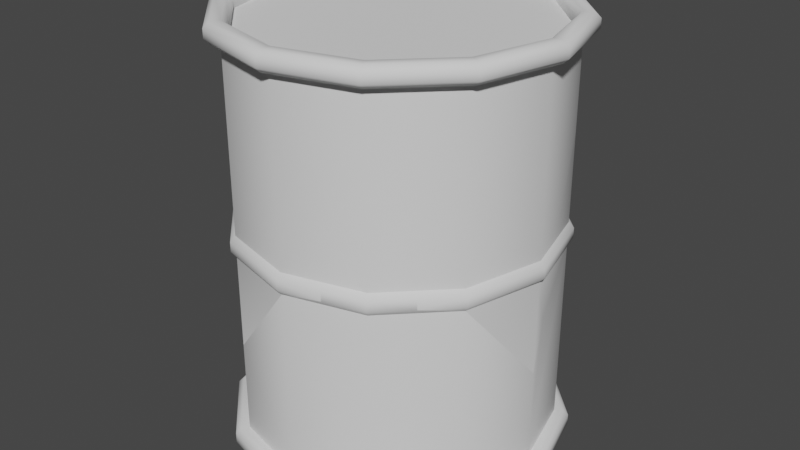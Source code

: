 # Source: IndustrialBarrel-Broken.blend  (saved by Blender 3.2.14; exported with 4.5.12 LTS)
import bpy
from mathutils import Matrix  # noqa: F401  (used for matrix-valued properties, if any)

bpy.ops.wm.read_factory_settings(use_empty=True)
scene = bpy.context.scene
scene.name = 'Scene'

# ---- collections
col_collection = bpy.data.collections.new('Collection'); scene.collection.children.link(col_collection)

# ---- node groups
ng_auto_smooth = bpy.data.node_groups.new('Auto Smooth', 'GeometryNodeTree')
_s = ng_auto_smooth.interface.new_socket(name='Geometry', in_out='OUTPUT', socket_type='NodeSocketGeometry')
_s = ng_auto_smooth.interface.new_socket(name='Geometry', in_out='INPUT', socket_type='NodeSocketGeometry')
_s = ng_auto_smooth.interface.new_socket(name='Angle', in_out='INPUT', socket_type='NodeSocketFloat')
_s.subtype = 'ANGLE'
_s.min_value = 0.0
_s.max_value = 3.142
ng_auto_smooth.is_modifier = True
_N = ng_auto_smooth.nodes; _L = ng_auto_smooth.links
n0 = _N.new('NodeGroupOutput'); n0.name = 'Group Output'; n0.location = (480, -100)
n1 = _N.new('NodeGroupInput'); n1.name = 'Group Input'; n1.location = (-420, -300)
n2 = _N.new('NodeGroupInput'); n2.name = 'Group Input.001'; n2.location = (-60, -100)
n3 = _N.new('GeometryNodeSetShadeSmooth'); n3.name = 'Set Shade Smooth'; n3.location = (120, -100)
n3.domain = 'EDGE'
n4 = _N.new('GeometryNodeSetShadeSmooth'); n4.name = 'Set Shade Smooth.001'; n4.location = (300, -100)
n5 = _N.new('GeometryNodeInputMeshEdgeAngle'); n5.name = 'Edge Angle'; n5.location = (-420, -220)
n6 = _N.new('GeometryNodeInputEdgeSmooth'); n6.name = 'Is Edge Smooth'; n6.location = (-60, -160)
n7 = _N.new('GeometryNodeInputShadeSmooth'); n7.name = 'Is Face Smooth'; n7.location = (-240, -340)
n8 = _N.new('FunctionNodeBooleanMath'); n8.name = 'Boolean Math'; n8.location = (-60, -220)
n9 = _N.new('FunctionNodeCompare'); n9.name = 'Compare'; n9.location = (-240, -180)
n9.operation = 'LESS_EQUAL'
_L.new(n5.outputs[0], n9.inputs[0])
_L.new(n4.outputs[0], n0.inputs[0])
_L.new(n1.outputs[1], n9.inputs[1])
_L.new(n9.outputs[0], n8.inputs[0])
_L.new(n7.outputs[0], n8.inputs[1])
_L.new(n2.outputs[0], n3.inputs[0])
_L.new(n6.outputs[0], n3.inputs[1])
_L.new(n3.outputs[0], n4.inputs[0])
_L.new(n8.outputs[0], n3.inputs[2])
n0.is_active_output = True

# ---- world
world_world = bpy.data.worlds.new('World'); scene.world = world_world
world_world.use_nodes = True; world_world.node_tree.nodes.clear()
_N = world_world.node_tree.nodes; _L = world_world.node_tree.links
n0 = _N.new('ShaderNodeOutputWorld'); n0.name = 'World Output'; n0.location = (300, 300)
n1 = _N.new('ShaderNodeBackground'); n1.name = 'Background'; n1.location = (10, 300)
n1.inputs[0].default_value = (0.05088, 0.05088, 0.05088, 1.0)
_L.new(n1.outputs[0], n0.inputs[0])
n0.is_active_output = True
world_world.color = (0.05088, 0.05088, 0.05088)
world_world.use_sun_shadow = False
world_world.sun_shadow_jitter_overblur = 0.0

# ---- meshes
me_cylinder_001 = bpy.data.meshes.new('Cylinder.001')
me_cylinder_001.from_pydata([(-6.347e-09, 0.5141, 0.06723), (0.257, 0.4452, 0.6876), (0.257, 0.4452, 0.06723), (0.4452, 0.257, 0.7581), (0.4452, 0.257, 0.6876), (0.4452, 0.257, 0.06723), (0.5141, -2.505e-08, 0.06723), (0.4452, -0.257, 0.6876), (0.4452, -0.257, 0.06723), (0.257, -0.4452, 0.7581), (0.257, -0.4452, 0.6876), (0.257, -0.4452, 0.06723), (-5.129e-08, -0.5141, 0.6876), (-5.129e-08, -0.5141, 0.06723), (-0.257, -0.4452, 0.06723), (-0.4452, -0.257, 0.7581), (-0.4452, -0.257, 0.6876), (-0.4452, -0.257, 0.06723), (-0.5141, 3.554e-09, 0.06723), (-0.4452, 0.257, 0.6876), (-0.4452, 0.257, 0.06723), (-0.257, 0.4452, 0.7581), (-0.257, 0.4452, 0.6876), (-0.257, 0.4452, 0.06723), (0.2655, 0.4598, 0.7067), (0.2655, 0.4598, 0.739), (0.4598, 0.2655, 0.7067), (0.4598, 0.2655, 0.739), (0.2655, -0.4598, 0.7067), (0.2655, -0.4598, 0.739), (-0.4598, -0.2655, 0.7067), (-0.4598, -0.2655, 0.739), (-0.2655, 0.4598, 0.7067), (-0.2655, 0.4598, 0.739), (-5.122e-09, 0.5426, 0.0), (-6.558e-09, 0.5599, 0.01668), (0.2713, 0.4699, 0.0), (0.28, 0.4849, 0.01668), (0.4699, 0.2713, 0.0), (0.4849, 0.28, 0.01668), (0.5426, -2.375e-08, 0.0), (0.5599, -2.666e-08, 0.01668), (0.4699, -0.2713, 0.0), (0.4849, -0.28, 0.01668), (0.2713, -0.4699, 0.0), (0.28, -0.4849, 0.01668), (-5.402e-08, -0.5426, 0.0), (-5.551e-08, -0.5599, 0.01668), (-0.2713, -0.4699, 0.0), (-0.28, -0.4849, 0.01668), (-0.4699, -0.2713, 0.0), (-0.4849, -0.28, 0.01668), (-0.5426, 4.657e-09, 0.0), (-0.5599, 4.491e-09, 0.01668), (-0.4699, 0.2713, 0.0), (-0.4849, 0.28, 0.01668), (-0.2713, 0.4699, 0.0), (-0.28, 0.4849, 0.01668), (-6.478e-09, 0.5426, 0.06723), (-6.558e-09, 0.5599, 0.05054), (0.28, 0.4849, 0.05054), (0.2713, 0.4699, 0.06723), (0.4849, 0.28, 0.05054), (0.4699, 0.2713, 0.06723), (0.5599, -2.666e-08, 0.05054), (0.5426, -2.605e-08, 0.06723), (0.4849, -0.28, 0.05054), (0.4699, -0.2713, 0.06723), (0.28, -0.4849, 0.05054), (0.2713, -0.4699, 0.06723), (-5.551e-08, -0.5599, 0.05054), (-5.392e-08, -0.5426, 0.06723), (-0.28, -0.4849, 0.05054), (-0.2713, -0.4699, 0.06723), (-0.4849, -0.28, 0.05054), (-0.4699, -0.2713, 0.06723), (-0.5599, 4.491e-09, 0.05054), (-0.5426, 4.138e-09, 0.06723), (-0.4849, 0.28, 0.05054), (-0.4699, 0.2713, 0.06723), (-0.28, 0.4849, 0.05054), (-0.2713, 0.4699, 0.06723), (-0.3626, 0.3626, 0.739), (-6.347e-09, 0.5141, 0.3774), (0.4797, 0.1285, 0.7581), (0.1327, -0.4954, 0.7067), (-0.3626, -0.3626, 0.739), (-0.1285, 0.4797, 0.7581), (-0.4954, -0.1327, 0.739), (-0.3626, 0.3626, 0.7067), (-0.4452, -0.257, 1.05), (-0.1327, 0.4954, 0.739), (-0.4797, -0.1285, 0.6876), (-0.3511, -0.3511, 0.7581), (-0.257, 0.4452, 1.05), (-0.4954, -0.1327, 0.7067), (0.5141, -2.505e-08, 0.3774), (-0.4797, -0.1285, 0.7581), (0.1285, 0.4797, 0.6876), (-0.4797, 0.1285, 0.6876), (-0.4525, 0.2613, 0.6971), (0.3626, -0.3626, 0.739), (0.3511, -0.3511, 0.7581), (-0.1327, 0.4954, 0.7067), (0.1327, 0.4954, 0.739), (0.4954, 0.1327, 0.739), (0.3626, -0.3626, 0.7067), (-0.5141, 3.554e-09, 0.3774), (0.1285, -0.4797, 0.7581), (0.2613, 0.4525, 0.7485), (0.1327, 0.4954, 0.7067), (0.4452, 0.257, 1.05), (0.4954, 0.1327, 0.7067), (0.3511, 0.3511, 0.7581), (-0.3511, 0.3511, 0.7581), (0.4797, 0.1285, 0.6876), (0.1327, -0.4954, 0.739), (-0.3626, -0.3626, 0.7067), (-0.1285, 0.4797, 0.6876), (-0.257, -0.4452, 0.5325), (-0.257, -0.4452, 0.3774), (0.257, -0.4452, 1.05), (-0.3511, -0.3511, 0.6876), (-0.4994, -0.055, 0.6148), (0.4994, 0.05476, 0.5269), (-0.4736, 0.151, 0.5786), (0.03888, 0.5037, 0.5259), (0.3614, 0.3409, 0.8408)], [], [(57, 80, 59, 35), (37, 60, 62, 39), (58, 81, 23, 0), (55, 78, 80, 57), (53, 76, 78, 55), (51, 74, 76, 53), (49, 72, 74, 51), (47, 70, 72, 49), (71, 69, 11, 13), (77, 75, 17, 18), (45, 68, 70, 47), (63, 61, 2, 5), (43, 66, 68, 45), (69, 67, 8, 11), (75, 73, 14, 17), (81, 79, 20, 23), (41, 64, 66, 43), (61, 58, 0, 2), (39, 62, 64, 41), (67, 65, 6, 8), (73, 71, 13, 14), (79, 77, 18, 20), (34, 36, 38, 40, 42, 44, 46, 48, 50, 52, 54, 56), (65, 63, 5, 6), (23, 22, 118, 83, 0), (25, 109, 113, 3, 27), (21, 94, 87), (20, 19, 22, 23), (19, 100, 89, 32, 22), (18, 107, 125, 99, 19, 20), (17, 16, 92, 123, 107, 18), (16, 30, 95, 92), (15, 90, 97), (14, 120, 119, 122, 16, 17), (31, 15, 97, 88), (13, 12, 120, 14), (11, 10, 12, 13), (10, 28, 85, 12), (9, 121, 108), (8, 7, 10, 11), (29, 9, 108, 116), (6, 96, 7, 8), (5, 4, 115, 124, 96, 6), (4, 26, 112, 115), (3, 111, 84), (2, 1, 4, 5), (27, 3, 84, 105), (1, 24, 26, 4), (0, 83, 126, 98, 1, 2), (22, 32, 103, 118), (33, 21, 87, 91), (33, 91, 103, 32), (31, 88, 95, 30), (29, 116, 85, 28), (27, 105, 112, 26), (25, 27, 26, 24), (35, 37, 36, 34), (37, 39, 38, 36), (39, 41, 40, 38), (41, 43, 42, 40), (43, 45, 44, 42), (45, 47, 46, 44), (47, 49, 48, 46), (49, 51, 50, 48), (51, 53, 52, 50), (53, 55, 54, 52), (55, 57, 56, 54), (57, 35, 34, 56), (81, 58, 59, 80), (79, 81, 80, 78), (77, 79, 78, 76), (75, 77, 76, 74), (73, 75, 74, 72), (71, 73, 72, 70), (69, 71, 70, 68), (67, 69, 68, 66), (65, 67, 66, 64), (63, 65, 64, 62), (61, 63, 62, 60), (58, 61, 60, 59), (35, 59, 60, 37), (89, 82, 33, 32), (106, 101, 29, 28), (122, 117, 30, 16), (106, 28, 10, 7), (98, 110, 24, 1), (110, 104, 25, 24), (99, 100, 19), (117, 86, 31, 30), (82, 114, 21, 33), (86, 93, 15, 31), (101, 102, 9, 29), (104, 109, 25), (114, 94, 21), (93, 90, 15), (102, 121, 9), (113, 127, 111, 3)])
me_cylinder_001.polygons.foreach_set('use_smooth', [True] * 97)
_k = set([(0, 2), (0, 23), (1, 4), (1, 98), (2, 5), (3, 84), (3, 113), (4, 115), (5, 6), (6, 8), (7, 10), (8, 11), (9, 102), (9, 108), (10, 12), (11, 13), (13, 14), (14, 17), (15, 93), (15, 97), (16, 92), (16, 122), (17, 18), (18, 20), (19, 22), (19, 99), (20, 23), (21, 87), (21, 114), (22, 118)])
me_cylinder_001.attributes.new('sharp_edge', 'BOOLEAN', 'EDGE').data.foreach_set('value', [ (min(e.vertices), max(e.vertices)) in _k for e in me_cylinder_001.edges])
_uv = me_cylinder_001.uv_layers.new(name='UVMap')
_uv.uv.foreach_set('vector', [0.08333, 0.5207, 0.08333, 0.5627, 7.451e-08, 0.5627, 7.451e-08, 0.5207, 0.9167, 0.5207, 0.9167, 0.5627, 0.8333, 0.5627, 0.8333, 0.5207, 7.451e-08, 0.5833, 0.08333, 0.5833, 0.08333, 0.5833, 7.451e-08, 0.5833, 0.1667, 0.5207, 0.1667, 0.5627, 0.08333, 0.5627, 0.08333, 0.5207, 0.25, 0.5207, 0.25, 0.5627, 0.1667, 0.5627, 0.1667, 0.5207, 0.3333, 0.5207, 0.3333, 0.5627, 0.25, 0.5627, 0.25, 0.5207, 0.4167, 0.5207, 0.4167, 0.5627, 0.3333, 0.5627, 0.3333, 0.5207, 0.5, 0.5207, 0.5, 0.5627, 0.4167, 0.5627, 0.4167, 0.5207, 0.5, 0.5833, 0.5833, 0.5833, 0.5833, 0.5833, 0.5, 0.5833, 0.25, 0.5833, 0.3333, 0.5833, 0.3333, 0.5833, 0.25, 0.5833, 0.5833, 0.5207, 0.5833, 0.5627, 0.5, 0.5627, 0.5, 0.5207, 0.8333, 0.5833, 0.9167, 0.5833, 0.9167, 0.5833, 0.8333, 0.5833, 0.6667, 0.5207, 0.6667, 0.5627, 0.5833, 0.5627, 0.5833, 0.5207, 0.5833, 0.5833, 0.6667, 0.5833, 0.6667, 0.5833, 0.5833, 0.5833, 0.3333, 0.5833, 0.4167, 0.5833, 0.4167, 0.5833, 0.3333, 0.5833, 0.08333, 0.5833, 0.1667, 0.5833, 0.1667, 0.5833, 0.08333, 0.5833, 0.75, 0.5207, 0.75, 0.5627, 0.6667, 0.5627, 0.6667, 0.5207, 0.9167, 0.5833, 1.0, 0.5833, 1.0, 0.5833, 0.9167, 0.5833, 0.8333, 0.5207, 0.8333, 0.5627, 0.75, 0.5627, 0.75, 0.5207, 0.6667, 0.5833, 0.75, 0.5833, 0.75, 0.5833, 0.6667, 0.5833, 0.4167, 0.5833, 0.5, 0.5833, 0.5, 0.5833, 0.4167, 0.5833, 0.1667, 0.5833, 0.25, 0.5833, 0.25, 0.5833, 0.1667, 0.5833, 0.75, 0.4826, 0.8663, 0.4514, 0.9514, 0.3663, 0.9826, 0.25, 0.9514, 0.1337, 0.8663, 0.04857, 0.75, 0.0174, 0.6337, 0.04857, 0.5486, 0.1337, 0.5174, 0.25, 0.5486, 0.3663, 0.6337, 0.4514, 0.75, 0.5833, 0.8333, 0.5833, 0.8333, 0.5833, 0.75, 0.5833, 0.08333, 0.5833, 0.08333, 0.6667, 0.04167, 0.6667, 7.451e-08, 0.625, 7.451e-08, 0.5833, 0.9167, 0.7881, 0.9167, 0.8107, 0.875, 0.8333, 0.8333, 0.8333, 0.8333, 0.7881, 0.08333, 0.8333, 0.08333, 0.875, 0.04167, 0.8333, 0.1667, 0.5833, 0.1667, 0.6667, 0.08333, 0.6667, 0.08333, 0.5833, 0.1667, 0.6667, 0.1667, 0.6893, 0.125, 0.7119, 0.08333, 0.7119, 0.08333, 0.6667, 0.25, 0.5833, 0.25, 0.625, 0.201, 0.652, 0.2083, 0.6667, 0.1667, 0.6667, 0.1667, 0.5833, 0.3333, 0.5833, 0.3333, 0.6667, 0.2917, 0.6667, 0.2678, 0.6569, 0.25, 0.625, 0.25, 0.5833, 0.3333, 0.6667, 0.3333, 0.7119, 0.2917, 0.7119, 0.2917, 0.6667, 0.3333, 0.8333, 0.3333, 0.875, 0.2917, 0.8333, 0.4167, 0.5833, 0.4167, 0.625, 0.4167, 0.6458, 0.375, 0.6667, 0.3333, 0.6667, 0.3333, 0.5833, 0.3333, 0.7881, 0.3333, 0.8333, 0.2917, 0.8333, 0.2917, 0.7881, 0.5, 0.5833, 0.5, 0.6667, 0.4167, 0.625, 0.4167, 0.5833, 0.5833, 0.5833, 0.5833, 0.6667, 0.5, 0.6667, 0.5, 0.5833, 0.5833, 0.6667, 0.5833, 0.7119, 0.5417, 0.7119, 0.5, 0.6667, 0.5833, 0.8333, 0.5833, 0.875, 0.5417, 0.8333, 0.6667, 0.5833, 0.6667, 0.6667, 0.5833, 0.6667, 0.5833, 0.5833, 0.5833, 0.7881, 0.5833, 0.8333, 0.5417, 0.8333, 0.5417, 0.7881, 0.75, 0.5833, 0.75, 0.625, 0.6667, 0.6667, 0.6667, 0.5833, 0.8333, 0.5833, 0.8333, 0.6667, 0.7917, 0.6667, 0.7678, 0.6451, 0.75, 0.625, 0.75, 0.5833, 0.8333, 0.6667, 0.8333, 0.7119, 0.7917, 0.7119, 0.7917, 0.6667, 0.8333, 0.8333, 0.8333, 0.875, 0.7917, 0.8333, 0.9167, 0.5833, 0.9167, 0.6667, 0.8333, 0.6667, 0.8333, 0.5833, 0.8333, 0.7881, 0.8333, 0.8333, 0.7917, 0.8333, 0.7917, 0.7881, 0.9167, 0.6667, 0.9167, 0.7119, 0.8333, 0.7119, 0.8333, 0.6667, 1.0, 0.5833, 1.0, 0.625, 0.9874, 0.6449, 0.9583, 0.6667, 0.9167, 0.6667, 0.9167, 0.5833, 0.08333, 0.6667, 0.08333, 0.7119, 0.04167, 0.7119, 0.04167, 0.6667, 0.08333, 0.7881, 0.08333, 0.8333, 0.04167, 0.8333, 0.04167, 0.7881, 0.08333, 0.7881, 0.04167, 0.7881, 0.04167, 0.7119, 0.08333, 0.7119, 0.3333, 0.7881, 0.2917, 0.7881, 0.2917, 0.7119, 0.3333, 0.7119, 0.5833, 0.7881, 0.5417, 0.7881, 0.5417, 0.7119, 0.5833, 0.7119, 0.8333, 0.7881, 0.7917, 0.7881, 0.7917, 0.7119, 0.8333, 0.7119, 0.9167, 0.7881, 0.8333, 0.7881, 0.8333, 0.7119, 0.9167, 0.7119, 0.75, 0.49, 0.87, 0.4578, 0.8663, 0.4514, 0.75, 0.4826, 0.87, 0.4578, 0.9578, 0.37, 0.9514, 0.3663, 0.8663, 0.4514, 0.9578, 0.37, 0.99, 0.25, 0.9826, 0.25, 0.9514, 0.3663, 0.99, 0.25, 0.9578, 0.13, 0.9514, 0.1337, 0.9826, 0.25, 0.9578, 0.13, 0.87, 0.04215, 0.8663, 0.04857, 0.9514, 0.1337, 0.87, 0.04215, 0.75, 0.01, 0.75, 0.0174, 0.8663, 0.04857, 0.75, 0.01, 0.63, 0.04215, 0.6337, 0.04857, 0.75, 0.0174, 0.63, 0.04215, 0.5422, 0.13, 0.5486, 0.1337, 0.6337, 0.04857, 0.5422, 0.13, 0.51, 0.25, 0.5174, 0.25, 0.5486, 0.1337, 0.51, 0.25, 0.5422, 0.37, 0.5486, 0.3663, 0.5174, 0.25, 0.5422, 0.37, 0.63, 0.4578, 0.6337, 0.4514, 0.5486, 0.3663, 0.63, 0.4578, 0.75, 0.49, 0.75, 0.4826, 0.6337, 0.4514, 0.08333, 0.5833, 7.451e-08, 0.5833, 7.451e-08, 0.5627, 0.08333, 0.5627, 0.1667, 0.5833, 0.08333, 0.5833, 0.08333, 0.5627, 0.1667, 0.5627, 0.25, 0.5833, 0.1667, 0.5833, 0.1667, 0.5627, 0.25, 0.5627, 0.3333, 0.5833, 0.25, 0.5833, 0.25, 0.5627, 0.3333, 0.5627, 0.4167, 0.5833, 0.3333, 0.5833, 0.3333, 0.5627, 0.4167, 0.5627, 0.5, 0.5833, 0.4167, 0.5833, 0.4167, 0.5627, 0.5, 0.5627, 0.5833, 0.5833, 0.5, 0.5833, 0.5, 0.5627, 0.5833, 0.5627, 0.6667, 0.5833, 0.5833, 0.5833, 0.5833, 0.5627, 0.6667, 0.5627, 0.75, 0.5833, 0.6667, 0.5833, 0.6667, 0.5627, 0.75, 0.5627, 0.8333, 0.5833, 0.75, 0.5833, 0.75, 0.5627, 0.8333, 0.5627, 0.9167, 0.5833, 0.8333, 0.5833, 0.8333, 0.5627, 0.9167, 0.5627, 1.0, 0.5833, 0.9167, 0.5833, 0.9167, 0.5627, 1.0, 0.5627, 1.0, 0.5207, 1.0, 0.5627, 0.9167, 0.5627, 0.9167, 0.5207, 0.125, 0.7119, 0.125, 0.7881, 0.08333, 0.7881, 0.08333, 0.7119, 0.625, 0.7119, 0.625, 0.7881, 0.5833, 0.7881, 0.5833, 0.7119, 0.375, 0.6667, 0.375, 0.7119, 0.3333, 0.7119, 0.3333, 0.6667, 0.625, 0.7119, 0.5833, 0.7119, 0.5833, 0.6667, 0.6667, 0.6667, 0.9583, 0.6667, 0.9583, 0.7119, 0.9167, 0.7119, 0.9167, 0.6667, 0.9583, 0.7119, 0.9583, 0.7881, 0.9167, 0.7881, 0.9167, 0.7119, 0.2083, 0.6667, 0.1667, 0.6893, 0.1667, 0.6667, 0.375, 0.7119, 0.375, 0.7881, 0.3333, 0.7881, 0.3333, 0.7119, 0.125, 0.7881, 0.125, 0.8333, 0.08333, 0.8333, 0.08333, 0.7881, 0.375, 0.7881, 0.375, 0.8333, 0.3333, 0.8333, 0.3333, 0.7881, 0.625, 0.7881, 0.625, 0.8333, 0.5833, 0.8333, 0.5833, 0.7881, 0.9583, 0.7881, 0.9167, 0.8107, 0.9167, 0.7881, 0.125, 0.8333, 0.08333, 0.875, 0.08333, 0.8333, 0.375, 0.8333, 0.3333, 0.875, 0.3333, 0.8333, 0.625, 0.8333, 0.5833, 0.875, 0.5833, 0.8333, 0.875, 0.8333, 0.8705, 0.8451, 0.8333, 0.875, 0.8333, 0.8333])
me_cylinder_001.update()
me_cylinder_002 = bpy.data.meshes.new('Cylinder.002')
me_cylinder_002.from_pydata([(-6.347e-09, 0.5141, 0.6876), (-6.347e-09, 0.5141, 0.7581), (-6.347e-09, 0.5141, 1.343), (0.257, 0.4452, 1.343), (0.257, 0.4452, 0.7581), (0.4452, 0.257, 1.343), (0.5141, -2.505e-08, 1.343), (0.5141, -2.505e-08, 0.7581), (0.5141, -2.505e-08, 0.6876), (0.4452, -0.257, 1.343), (0.4452, -0.257, 0.7581), (0.4452, -0.257, 0.6876), (0.257, -0.4452, 1.343), (-5.129e-08, -0.5141, 1.343), (-5.129e-08, -0.5141, 0.7581), (-5.129e-08, -0.5141, 0.6876), (-0.257, -0.4452, 1.343), (-0.257, -0.4452, 0.7581), (-0.257, -0.4452, 0.6876), (-0.4452, -0.257, 1.343), (-0.5141, 3.554e-09, 1.343), (-0.5141, 3.554e-09, 0.7581), (-0.5141, 3.554e-09, 0.6876), (-0.4452, 0.257, 1.343), (-0.4452, 0.257, 0.7581), (-0.257, 0.4452, 1.343), (-6.392e-09, 0.531, 0.739), (-6.392e-09, 0.531, 0.7067), (0.531, -2.554e-08, 0.7067), (0.531, -2.554e-08, 0.739), (0.4598, -0.2655, 0.7067), (0.4598, -0.2655, 0.739), (-5.281e-08, -0.531, 0.7067), (-5.281e-08, -0.531, 0.739), (-0.2655, -0.4598, 0.7067), (-0.2655, -0.4598, 0.739), (-0.531, 3.997e-09, 0.7067), (-0.531, 3.997e-09, 0.739), (-0.4598, 0.2655, 0.7067), (-0.4598, 0.2655, 0.739), (0.2445, 0.4235, 1.363), (-3.276e-09, 0.489, 1.363), (0.4235, 0.2445, 1.363), (0.489, -1.9e-08, 1.363), (0.4235, -0.2445, 1.363), (0.2445, -0.4235, 1.363), (-5.113e-08, -0.489, 1.363), (-0.2445, -0.4235, 1.363), (-0.4235, -0.2445, 1.363), (-0.489, 4.491e-09, 1.363), (-0.4235, 0.2445, 1.363), (-0.2445, 0.4235, 1.363), (-6.558e-09, 0.5599, 1.359), (-6.478e-09, 0.5426, 1.343), (0.2713, 0.4699, 1.343), (0.28, 0.4849, 1.359), (0.4699, 0.2713, 1.343), (0.4849, 0.28, 1.359), (0.5426, -2.605e-08, 1.343), (0.5599, -2.666e-08, 1.359), (0.4699, -0.2713, 1.343), (0.4849, -0.28, 1.359), (0.2713, -0.4699, 1.343), (0.28, -0.4849, 1.359), (-5.392e-08, -0.5426, 1.343), (-5.551e-08, -0.5599, 1.359), (-0.2713, -0.4699, 1.343), (-0.28, -0.4849, 1.359), (-0.4699, -0.2713, 1.343), (-0.4849, -0.28, 1.359), (-0.5426, 4.138e-09, 1.343), (-0.5599, 4.491e-09, 1.359), (-0.4699, 0.2713, 1.343), (-0.4849, 0.28, 1.359), (-0.2713, 0.4699, 1.343), (-0.28, 0.4849, 1.359), (0.2713, 0.4699, 1.405), (0.28, 0.4849, 1.388), (-6.558e-09, 0.5599, 1.388), (-5.759e-09, 0.5426, 1.405), (0.4699, 0.2713, 1.405), (0.4849, 0.28, 1.388), (0.5426, -2.479e-08, 1.405), (0.5599, -2.666e-08, 1.388), (0.4699, -0.2713, 1.405), (0.4849, -0.28, 1.388), (0.2713, -0.4699, 1.405), (0.28, -0.4849, 1.388), (-5.444e-08, -0.5426, 1.405), (-5.551e-08, -0.5599, 1.388), (-0.2713, -0.4699, 1.405), (-0.28, -0.4849, 1.388), (-0.4699, -0.2713, 1.405), (-0.4849, -0.28, 1.388), (-0.5426, 4.491e-09, 1.405), (-0.5599, 4.491e-09, 1.388), (-0.4699, 0.2713, 1.405), (-0.4849, 0.28, 1.388), (-0.2713, 0.4699, 1.405), (-0.28, 0.4849, 1.388), (-4.197e-09, 0.5089, 1.405), (-3.276e-09, 0.489, 1.386), (0.2445, 0.4235, 1.386), (0.2544, 0.4407, 1.405), (0.4235, 0.2445, 1.386), (0.4407, 0.2544, 1.405), (0.489, -1.9e-08, 1.386), (0.5089, -2.115e-08, 1.405), (0.4235, -0.2445, 1.386), (0.4407, -0.2544, 1.405), (0.2445, -0.4235, 1.386), (0.2544, -0.4407, 1.405), (-5.113e-08, -0.489, 1.386), (-5.236e-08, -0.5089, 1.405), (-0.2445, -0.4235, 1.386), (-0.2544, -0.4407, 1.405), (-0.4235, -0.2445, 1.386), (-0.4407, -0.2544, 1.405), (-0.489, 4.491e-09, 1.386), (-0.5089, 4.491e-09, 1.405), (-0.4235, 0.2445, 1.386), (-0.4407, 0.2544, 1.405), (-0.2445, 0.4235, 1.386), (-0.2544, 0.4407, 1.405), (-0.3626, 0.3626, 0.739), (-6.347e-09, 0.5141, 0.3774), (0.4797, 0.1285, 0.7581), (0.1327, -0.4954, 0.7067), (-0.3626, -0.3626, 0.739), (-0.1285, 0.4797, 0.7581), (-0.4954, -0.1327, 0.739), (-0.3626, 0.3626, 0.7067), (-0.4452, -0.257, 1.05), (-0.1327, 0.4954, 0.739), (-0.4797, -0.1285, 0.6876), (-0.3511, -0.3511, 0.7581), (-0.257, 0.4452, 1.05), (-0.4954, -0.1327, 0.7067), (0.5141, -2.505e-08, 0.3774), (-0.4797, -0.1285, 0.7581), (0.1285, 0.4797, 0.6876), (-0.4797, 0.1285, 0.6876), (-0.4525, 0.2613, 0.6971), (0.3626, -0.3626, 0.739), (0.3511, -0.3511, 0.7581), (-0.1327, 0.4954, 0.7067), (0.1327, 0.4954, 0.739), (0.4954, 0.1327, 0.739), (0.3626, -0.3626, 0.7067), (-0.5141, 3.554e-09, 0.3774), (0.1285, -0.4797, 0.7581), (0.2613, 0.4525, 0.7485), (0.1327, 0.4954, 0.7067), (0.4452, 0.257, 1.05), (0.4954, 0.1327, 0.7067), (0.3511, 0.3511, 0.7581), (-0.3511, 0.3511, 0.7581), (0.4797, 0.1285, 0.6876), (0.1327, -0.4954, 0.739), (-0.3626, -0.3626, 0.7067), (-0.1285, 0.4797, 0.6876), (-0.257, -0.4452, 0.5325), (-0.257, -0.4452, 0.3774), (0.257, -0.4452, 1.05), (-0.3511, -0.3511, 0.6876), (-0.4994, -0.055, 0.6148), (0.4994, 0.05476, 0.5269), (-0.4736, 0.151, 0.5786), (0.03888, 0.5037, 0.5259), (0.3614, 0.3409, 0.8408)], [], [(55, 77, 81, 57), (54, 56, 5, 3), (56, 58, 6, 5), (58, 60, 9, 6), (60, 62, 12, 9), (62, 64, 13, 12), (64, 66, 16, 13), (66, 68, 19, 16), (68, 70, 20, 19), (70, 72, 23, 20), (110, 108, 44, 45), (72, 74, 25, 23), (74, 53, 2, 25), (53, 54, 3, 2), (75, 99, 78, 52), (61, 85, 87, 63), (67, 91, 93, 69), (73, 97, 99, 75), (59, 83, 85, 61), (65, 89, 91, 67), (71, 95, 97, 73), (52, 78, 77, 55), (57, 81, 83, 59), (63, 87, 89, 65), (69, 93, 95, 71), (101, 122, 51, 41), (26, 1, 4, 151, 146), (24, 23, 25, 136, 156), (39, 24, 156, 124), (22, 36, 38, 142, 141), (21, 20, 23, 24), (37, 21, 24, 39), (18, 34, 159, 164), (17, 16, 19, 132, 135), (35, 17, 135, 128), (15, 32, 34, 18), (14, 13, 16, 17), (33, 14, 17, 35), (11, 30, 148), (10, 9, 12, 163, 144), (31, 10, 144, 143), (8, 28, 30, 11), (7, 6, 9, 10), (29, 7, 10, 31), (4, 3, 5, 153, 169, 155), (1, 2, 3, 4), (39, 124, 131, 38), (37, 39, 38, 36), (35, 128, 159, 34), (33, 35, 34, 32), (31, 143, 148, 30), (29, 31, 30, 28), (26, 146, 152, 27), (0, 27, 152, 140), (106, 104, 42, 43), (100, 103, 76, 79), (108, 106, 43, 44), (112, 110, 45, 46), (114, 112, 46, 47), (116, 114, 47, 48), (118, 116, 48, 49), (120, 118, 49, 50), (122, 120, 50, 51), (107, 109, 84, 82), (40, 41, 51, 50, 49, 48, 47, 46, 45, 44, 43, 42), (121, 123, 98, 96), (123, 100, 79, 98), (115, 117, 92, 90), (109, 111, 86, 84), (104, 102, 40, 42), (103, 105, 80, 76), (117, 119, 94, 92), (111, 113, 88, 86), (105, 107, 82, 80), (119, 121, 96, 94), (113, 115, 90, 88), (77, 78, 79, 76), (81, 77, 76, 80), (83, 81, 80, 82), (85, 83, 82, 84), (87, 85, 84, 86), (89, 87, 86, 88), (91, 89, 88, 90), (93, 91, 90, 92), (95, 93, 92, 94), (97, 95, 94, 96), (99, 97, 96, 98), (78, 99, 98, 79), (75, 52, 53, 74), (73, 75, 74, 72), (71, 73, 72, 70), (69, 71, 70, 68), (67, 69, 68, 66), (65, 67, 66, 64), (63, 65, 64, 62), (61, 63, 62, 60), (59, 61, 60, 58), (57, 59, 58, 56), (55, 57, 56, 54), (52, 55, 54, 53), (103, 100, 101, 102), (105, 103, 102, 104), (107, 105, 104, 106), (109, 107, 106, 108), (111, 109, 108, 110), (113, 111, 110, 112), (115, 113, 112, 114), (117, 115, 114, 116), (119, 117, 116, 118), (121, 119, 118, 120), (123, 121, 120, 122), (100, 123, 122, 101), (102, 101, 41, 40), (131, 142, 38), (149, 165, 134, 22), (138, 166, 157, 8), (145, 133, 26, 27), (127, 158, 33, 32), (130, 139, 21, 37), (158, 150, 14, 33), (147, 126, 7, 29), (129, 136, 25, 2, 1), (164, 161, 18), (133, 129, 1, 26), (155, 151, 4), (139, 132, 19, 20, 21), (150, 163, 12, 13, 14), (126, 153, 5, 6, 7), (160, 145, 27, 0), (137, 130, 37, 36), (154, 147, 29, 28), (141, 167, 149, 22), (134, 137, 36, 22), (162, 15, 18, 161), (15, 127, 32), (11, 138, 8), (157, 154, 28, 8), (140, 168, 125, 0), (125, 160, 0)])
me_cylinder_002.polygons.foreach_set('use_smooth', [True] * 139)
_k = set([(0, 140), (0, 160), (1, 4), (1, 129), (2, 3), (2, 25), (3, 5), (4, 155), (5, 6), (6, 9), (7, 10), (7, 126), (8, 11), (8, 157), (9, 12), (10, 144), (12, 13), (13, 16), (14, 17), (14, 150), (15, 18), (16, 19), (17, 135), (18, 164), (19, 20), (20, 23), (21, 24), (21, 139), (22, 134), (22, 141), (23, 25), (24, 156), (40, 41), (40, 42), (41, 51), (42, 43), (43, 44), (44, 45), (45, 46), (46, 47), (47, 48), (48, 49), (49, 50), (50, 51)])
me_cylinder_002.attributes.new('sharp_edge', 'BOOLEAN', 'EDGE').data.foreach_set('value', [ (min(e.vertices), max(e.vertices)) in _k for e in me_cylinder_002.edges])
_uv = me_cylinder_002.uv_layers.new(name='UVMap')
_uv.uv.foreach_set('vector', [0.9167, 0.939, 0.9167, 0.9777, 0.8333, 0.9777, 0.8333, 0.939, 0.9167, 0.9167, 0.8333, 0.9167, 0.8333, 0.9167, 0.9167, 0.9167, 0.8333, 0.9167, 0.75, 0.9167, 0.75, 0.9167, 0.8333, 0.9167, 0.75, 0.9167, 0.6667, 0.9167, 0.6667, 0.9167, 0.75, 0.9167, 0.6667, 0.9167, 0.5833, 0.9167, 0.5833, 0.9167, 0.6667, 0.9167, 0.5833, 0.9167, 0.5, 0.9167, 0.5, 0.9167, 0.5833, 0.9167, 0.5, 0.9167, 0.4167, 0.9167, 0.4167, 0.9167, 0.5, 0.9167, 0.4167, 0.9167, 0.3333, 0.9167, 0.3333, 0.9167, 0.4167, 0.9167, 0.3333, 0.9167, 0.25, 0.9167, 0.25, 0.9167, 0.3333, 0.9167, 0.25, 0.9167, 0.1667, 0.9167, 0.1667, 0.9167, 0.25, 0.9167, 0.3548, 0.06848, 0.4315, 0.1452, 0.4315, 0.1452, 0.3548, 0.06848, 0.1667, 0.9167, 0.08333, 0.9167, 0.08333, 0.9167, 0.1667, 0.9167, 0.08333, 0.9167, 7.451e-08, 0.9167, 7.451e-08, 0.9167, 0.08333, 0.9167, 1.0, 0.9167, 0.9167, 0.9167, 0.9167, 0.9167, 1.0, 0.9167, 0.08333, 0.939, 0.08333, 0.9777, 7.451e-08, 0.9777, 7.451e-08, 0.939, 0.6667, 0.939, 0.6667, 0.9777, 0.5833, 0.9777, 0.5833, 0.939, 0.4167, 0.939, 0.4167, 0.9777, 0.3333, 0.9777, 0.3333, 0.939, 0.1667, 0.939, 0.1667, 0.9777, 0.08333, 0.9777, 0.08333, 0.939, 0.75, 0.939, 0.75, 0.9777, 0.6667, 0.9777, 0.6667, 0.939, 0.5, 0.939, 0.5, 0.9777, 0.4167, 0.9777, 0.4167, 0.939, 0.25, 0.939, 0.25, 0.9777, 0.1667, 0.9777, 0.1667, 0.939, 1.0, 0.939, 1.0, 0.9777, 0.9167, 0.9777, 0.9167, 0.939, 0.8333, 0.939, 0.8333, 0.9777, 0.75, 0.9777, 0.75, 0.939, 0.5833, 0.939, 0.5833, 0.9777, 0.5, 0.9777, 0.5, 0.939, 0.3333, 0.939, 0.3333, 0.9777, 0.25, 0.9777, 0.25, 0.939, 0.25, 0.4596, 0.1452, 0.4315, 0.1452, 0.4315, 0.25, 0.4596, 1.0, 0.7881, 1.0, 0.8333, 0.9167, 0.8333, 0.9167, 0.8107, 0.9583, 0.7881, 0.1667, 0.8333, 0.1667, 0.9167, 0.08333, 0.9167, 0.08333, 0.875, 0.125, 0.8333, 0.1667, 0.7881, 0.1667, 0.8333, 0.125, 0.8333, 0.125, 0.7881, 0.25, 0.6667, 0.25, 0.7119, 0.1667, 0.7119, 0.1667, 0.6893, 0.2083, 0.6667, 0.25, 0.8333, 0.25, 0.9167, 0.1667, 0.9167, 0.1667, 0.8333, 0.25, 0.7881, 0.25, 0.8333, 0.1667, 0.8333, 0.1667, 0.7881, 0.4167, 0.6667, 0.4167, 0.7119, 0.375, 0.7119, 0.375, 0.6667, 0.4167, 0.8333, 0.4167, 0.9167, 0.3333, 0.9167, 0.3333, 0.875, 0.375, 0.8333, 0.4167, 0.7881, 0.4167, 0.8333, 0.375, 0.8333, 0.375, 0.7881, 0.5, 0.6667, 0.5, 0.7119, 0.4167, 0.7119, 0.4167, 0.6667, 0.5, 0.8333, 0.5, 0.9167, 0.4167, 0.9167, 0.4167, 0.8333, 0.5, 0.7881, 0.5, 0.8333, 0.4167, 0.8333, 0.4167, 0.7881, 0.6667, 0.6667, 0.6667, 0.7119, 0.625, 0.7119, 0.6667, 0.8333, 0.6667, 0.9167, 0.5833, 0.9167, 0.5833, 0.875, 0.625, 0.8333, 0.6667, 0.7881, 0.6667, 0.8333, 0.625, 0.8333, 0.625, 0.7881, 0.75, 0.6667, 0.75, 0.7119, 0.6667, 0.7119, 0.6667, 0.6667, 0.75, 0.8333, 0.75, 0.9167, 0.6667, 0.9167, 0.6667, 0.8333, 0.75, 0.7881, 0.75, 0.8333, 0.6667, 0.8333, 0.6667, 0.7881, 0.9167, 0.8333, 0.9167, 0.9167, 0.8333, 0.9167, 0.8333, 0.875, 0.8705, 0.8451, 0.875, 0.8333, 1.0, 0.8333, 1.0, 0.9167, 0.9167, 0.9167, 0.9167, 0.8333, 0.1667, 0.7881, 0.125, 0.7881, 0.125, 0.7119, 0.1667, 0.7119, 0.25, 0.7881, 0.1667, 0.7881, 0.1667, 0.7119, 0.25, 0.7119, 0.4167, 0.7881, 0.375, 0.7881, 0.375, 0.7119, 0.4167, 0.7119, 0.5, 0.7881, 0.4167, 0.7881, 0.4167, 0.7119, 0.5, 0.7119, 0.6667, 0.7881, 0.625, 0.7881, 0.625, 0.7119, 0.6667, 0.7119, 0.75, 0.7881, 0.6667, 0.7881, 0.6667, 0.7119, 0.75, 0.7119, 1.0, 0.7881, 0.9583, 0.7881, 0.9583, 0.7119, 1.0, 0.7119, 1.0, 0.6667, 1.0, 0.7119, 0.9583, 0.7119, 0.9583, 0.6667, 0.4596, 0.25, 0.4315, 0.3548, 0.4315, 0.3548, 0.4596, 0.25, 0.25, 0.4681, 0.3591, 0.4389, 0.3663, 0.4514, 0.25, 0.4826, 0.4315, 0.1452, 0.4596, 0.25, 0.4596, 0.25, 0.4315, 0.1452, 0.25, 0.0404, 0.3548, 0.06848, 0.3548, 0.06848, 0.25, 0.0404, 0.1452, 0.06848, 0.25, 0.0404, 0.25, 0.0404, 0.1452, 0.06848, 0.06848, 0.1452, 0.1452, 0.06848, 0.1452, 0.06848, 0.06848, 0.1452, 0.0404, 0.25, 0.06848, 0.1452, 0.06848, 0.1452, 0.0404, 0.25, 0.06848, 0.3548, 0.0404, 0.25, 0.0404, 0.25, 0.06848, 0.3548, 0.1452, 0.4315, 0.06848, 0.3548, 0.06848, 0.3548, 0.1452, 0.4315, 0.4681, 0.25, 0.4389, 0.1409, 0.4514, 0.1337, 0.4826, 0.25, 0.3548, 0.4315, 0.25, 0.4596, 0.1452, 0.4315, 0.06848, 0.3548, 0.0404, 0.25, 0.06848, 0.1452, 0.1452, 0.06848, 0.25, 0.0404, 0.3548, 0.06848, 0.4315, 0.1452, 0.4596, 0.25, 0.4315, 0.3548, 0.06109, 0.3591, 0.1409, 0.4389, 0.1337, 0.4514, 0.04857, 0.3663, 0.1409, 0.4389, 0.25, 0.4681, 0.25, 0.4826, 0.1337, 0.4514, 0.1409, 0.06109, 0.06109, 0.1409, 0.04857, 0.1337, 0.1337, 0.04857, 0.4389, 0.1409, 0.3591, 0.06109, 0.3663, 0.04857, 0.4514, 0.1337, 0.4315, 0.3548, 0.3548, 0.4315, 0.3548, 0.4315, 0.4315, 0.3548, 0.3591, 0.4389, 0.4389, 0.3591, 0.4514, 0.3663, 0.3663, 0.4514, 0.06109, 0.1409, 0.03187, 0.25, 0.0174, 0.25, 0.04857, 0.1337, 0.3591, 0.06109, 0.25, 0.03187, 0.25, 0.0174, 0.3663, 0.04857, 0.4389, 0.3591, 0.4681, 0.25, 0.4826, 0.25, 0.4514, 0.3663, 0.03187, 0.25, 0.06109, 0.3591, 0.04857, 0.3663, 0.0174, 0.25, 0.25, 0.03187, 0.1409, 0.06109, 0.1337, 0.04857, 0.25, 0.0174, 0.37, 0.4578, 0.25, 0.49, 0.25, 0.4826, 0.3663, 0.4514, 0.4578, 0.37, 0.37, 0.4578, 0.3663, 0.4514, 0.4514, 0.3663, 0.49, 0.25, 0.4578, 0.37, 0.4514, 0.3663, 0.4826, 0.25, 0.4578, 0.13, 0.49, 0.25, 0.4826, 0.25, 0.4514, 0.1337, 0.37, 0.04215, 0.4578, 0.13, 0.4514, 0.1337, 0.3663, 0.04857, 0.25, 0.01, 0.37, 0.04215, 0.3663, 0.04857, 0.25, 0.0174, 0.13, 0.04215, 0.25, 0.01, 0.25, 0.0174, 0.1337, 0.04857, 0.04215, 0.13, 0.13, 0.04215, 0.1337, 0.04857, 0.04857, 0.1337, 0.01, 0.25, 0.04215, 0.13, 0.04857, 0.1337, 0.0174, 0.25, 0.04215, 0.37, 0.01, 0.25, 0.0174, 0.25, 0.04857, 0.3663, 0.13, 0.4578, 0.04215, 0.37, 0.04857, 0.3663, 0.1337, 0.4514, 0.25, 0.49, 0.13, 0.4578, 0.1337, 0.4514, 0.25, 0.4826, 0.08333, 0.939, 7.451e-08, 0.939, 7.451e-08, 0.9167, 0.08333, 0.9167, 0.1667, 0.939, 0.08333, 0.939, 0.08333, 0.9167, 0.1667, 0.9167, 0.25, 0.939, 0.1667, 0.939, 0.1667, 0.9167, 0.25, 0.9167, 0.3333, 0.939, 0.25, 0.939, 0.25, 0.9167, 0.3333, 0.9167, 0.4167, 0.939, 0.3333, 0.939, 0.3333, 0.9167, 0.4167, 0.9167, 0.5, 0.939, 0.4167, 0.939, 0.4167, 0.9167, 0.5, 0.9167, 0.5833, 0.939, 0.5, 0.939, 0.5, 0.9167, 0.5833, 0.9167, 0.6667, 0.939, 0.5833, 0.939, 0.5833, 0.9167, 0.6667, 0.9167, 0.75, 0.939, 0.6667, 0.939, 0.6667, 0.9167, 0.75, 0.9167, 0.8333, 0.939, 0.75, 0.939, 0.75, 0.9167, 0.8333, 0.9167, 0.9167, 0.939, 0.8333, 0.939, 0.8333, 0.9167, 0.9167, 0.9167, 1.0, 0.939, 0.9167, 0.939, 0.9167, 0.9167, 1.0, 0.9167, 0.3591, 0.4389, 0.25, 0.4681, 0.25, 0.4596, 0.3548, 0.4315, 0.4389, 0.3591, 0.3591, 0.4389, 0.3548, 0.4315, 0.4315, 0.3548, 0.4681, 0.25, 0.4389, 0.3591, 0.4315, 0.3548, 0.4596, 0.25, 0.4389, 0.1409, 0.4681, 0.25, 0.4596, 0.25, 0.4315, 0.1452, 0.3591, 0.06109, 0.4389, 0.1409, 0.4315, 0.1452, 0.3548, 0.06848, 0.25, 0.03187, 0.3591, 0.06109, 0.3548, 0.06848, 0.25, 0.0404, 0.1409, 0.06109, 0.25, 0.03187, 0.25, 0.0404, 0.1452, 0.06848, 0.06109, 0.1409, 0.1409, 0.06109, 0.1452, 0.06848, 0.06848, 0.1452, 0.03187, 0.25, 0.06109, 0.1409, 0.06848, 0.1452, 0.0404, 0.25, 0.06109, 0.3591, 0.03187, 0.25, 0.0404, 0.25, 0.06848, 0.3548, 0.1409, 0.4389, 0.06109, 0.3591, 0.06848, 0.3548, 0.1452, 0.4315, 0.25, 0.4681, 0.1409, 0.4389, 0.1452, 0.4315, 0.25, 0.4596, 0.3548, 0.4315, 0.25, 0.4596, 0.25, 0.4596, 0.3548, 0.4315, 0.125, 0.7119, 0.1667, 0.6893, 0.1667, 0.7119, 0.25, 0.625, 0.2678, 0.6569, 0.2917, 0.6667, 0.25, 0.6667, 0.75, 0.625, 0.7678, 0.6451, 0.7917, 0.6667, 0.75, 0.6667, 0.04167, 0.7119, 0.04167, 0.7881, 7.451e-08, 0.7881, 7.451e-08, 0.7119, 0.5417, 0.7119, 0.5417, 0.7881, 0.5, 0.7881, 0.5, 0.7119, 0.2917, 0.7881, 0.2917, 0.8333, 0.25, 0.8333, 0.25, 0.7881, 0.5417, 0.7881, 0.5417, 0.8333, 0.5, 0.8333, 0.5, 0.7881, 0.7917, 0.7881, 0.7917, 0.8333, 0.75, 0.8333, 0.75, 0.7881, 0.04167, 0.8333, 0.08333, 0.875, 0.08333, 0.9167, 7.451e-08, 0.9167, 7.451e-08, 0.8333, 0.375, 0.6667, 0.4167, 0.6458, 0.4167, 0.6667, 0.04167, 0.7881, 0.04167, 0.8333, 7.451e-08, 0.8333, 7.451e-08, 0.7881, 0.875, 0.8333, 0.9167, 0.8107, 0.9167, 0.8333, 0.2917, 0.8333, 0.3333, 0.875, 0.3333, 0.9167, 0.25, 0.9167, 0.25, 0.8333, 0.5417, 0.8333, 0.5833, 0.875, 0.5833, 0.9167, 0.5, 0.9167, 0.5, 0.8333, 0.7917, 0.8333, 0.8333, 0.875, 0.8333, 0.9167, 0.75, 0.9167, 0.75, 0.8333, 0.04167, 0.6667, 0.04167, 0.7119, 7.451e-08, 0.7119, 7.451e-08, 0.6667, 0.2917, 0.7119, 0.2917, 0.7881, 0.25, 0.7881, 0.25, 0.7119, 0.7917, 0.7119, 0.7917, 0.7881, 0.75, 0.7881, 0.75, 0.7119, 0.2083, 0.6667, 0.201, 0.652, 0.25, 0.625, 0.25, 0.6667, 0.2917, 0.6667, 0.2917, 0.7119, 0.25, 0.7119, 0.25, 0.6667, 0.4167, 0.625, 0.5, 0.6667, 0.4167, 0.6667, 0.4167, 0.6458, 0.5, 0.6667, 0.5417, 0.7119, 0.5, 0.7119, 0.6667, 0.6667, 0.75, 0.625, 0.75, 0.6667, 0.7917, 0.6667, 0.7917, 0.7119, 0.75, 0.7119, 0.75, 0.6667, 0.9583, 0.6667, 0.9874, 0.6449, 1.0, 0.625, 1.0, 0.6667, 7.451e-08, 0.625, 0.04167, 0.6667, 7.451e-08, 0.6667])
me_cylinder_002.update()

# ---- objects
ob_brokenbarrel = bpy.data.objects.new('BrokenBarrel', me_cylinder_001)
ob_brokenbarrel_001 = bpy.data.objects.new('BrokenBarrel.001', me_cylinder_002)

# ---- transforms, parenting, visibility, modifiers, constraints
ob_brokenbarrel.location = (0.0, 0.0, 0.0)
_m = ob_brokenbarrel.modifiers.new('Solidify', 'SOLIDIFY')
_m.thickness = 0.04
_m = ob_brokenbarrel.modifiers.new('Auto Smooth', 'NODES')
_m.node_group = ng_auto_smooth
_gi = [s.identifier for s in ng_auto_smooth.interface.items_tree if s.item_type == 'SOCKET' and s.in_out == 'INPUT']
_m[_gi[1]] = 1.007  # Angle
ob_brokenbarrel_001.location = (0.0, 0.0, 0.0)
_m = ob_brokenbarrel_001.modifiers.new('Solidify', 'SOLIDIFY')
_m.thickness = 0.03
_m = ob_brokenbarrel_001.modifiers.new('Auto Smooth', 'NODES')
_m.node_group = ng_auto_smooth
_gi = [s.identifier for s in ng_auto_smooth.interface.items_tree if s.item_type == 'SOCKET' and s.in_out == 'INPUT']
_m[_gi[1]] = 1.007  # Angle

# ---- collection membership
col_collection.objects.link(ob_brokenbarrel)
col_collection.objects.link(ob_brokenbarrel_001)

# ---- scene / render settings (as saved in the file)
scene.frame_start = 1; scene.frame_end = 250; scene.frame_set(1)
scene.render.engine = 'BLENDER_EEVEE_NEXT'
scene.cycles.sampling_pattern = 'TABULATED_SOBOL'
scene.cycles.use_light_tree = False
scene.view_settings.view_transform = 'Filmic'
bpy.context.view_layer.update()

# ---- added for rendering (the .blend has no active camera and no usable light): camera, sun
cam_auto = bpy.data.cameras.new('AutoCamera')
cam_auto.lens = 50.0
cam_auto.sensor_width = 36.0
cam_auto.clip_end = 1000.0
ob_auto_camera = bpy.data.objects.new('AutoCamera', cam_auto)
scene.collection.objects.link(ob_auto_camera)
ob_auto_camera.location = (1.95872, -2.35046, 2.26944)
ob_auto_camera.rotation_euler = (1.09748, -7.21219e-08, 0.694738)
scene.camera = ob_auto_camera
light_auto_sun = bpy.data.lights.new('AutoSun', 'SUN')
light_auto_sun.energy = 3.0
light_auto_sun.angle = 0.0523599
ob_auto_sun = bpy.data.objects.new('AutoSun', light_auto_sun)
scene.collection.objects.link(ob_auto_sun)
ob_auto_sun.rotation_euler = (0.872665, 0.174533, 0.523599)
bpy.context.view_layer.update()
